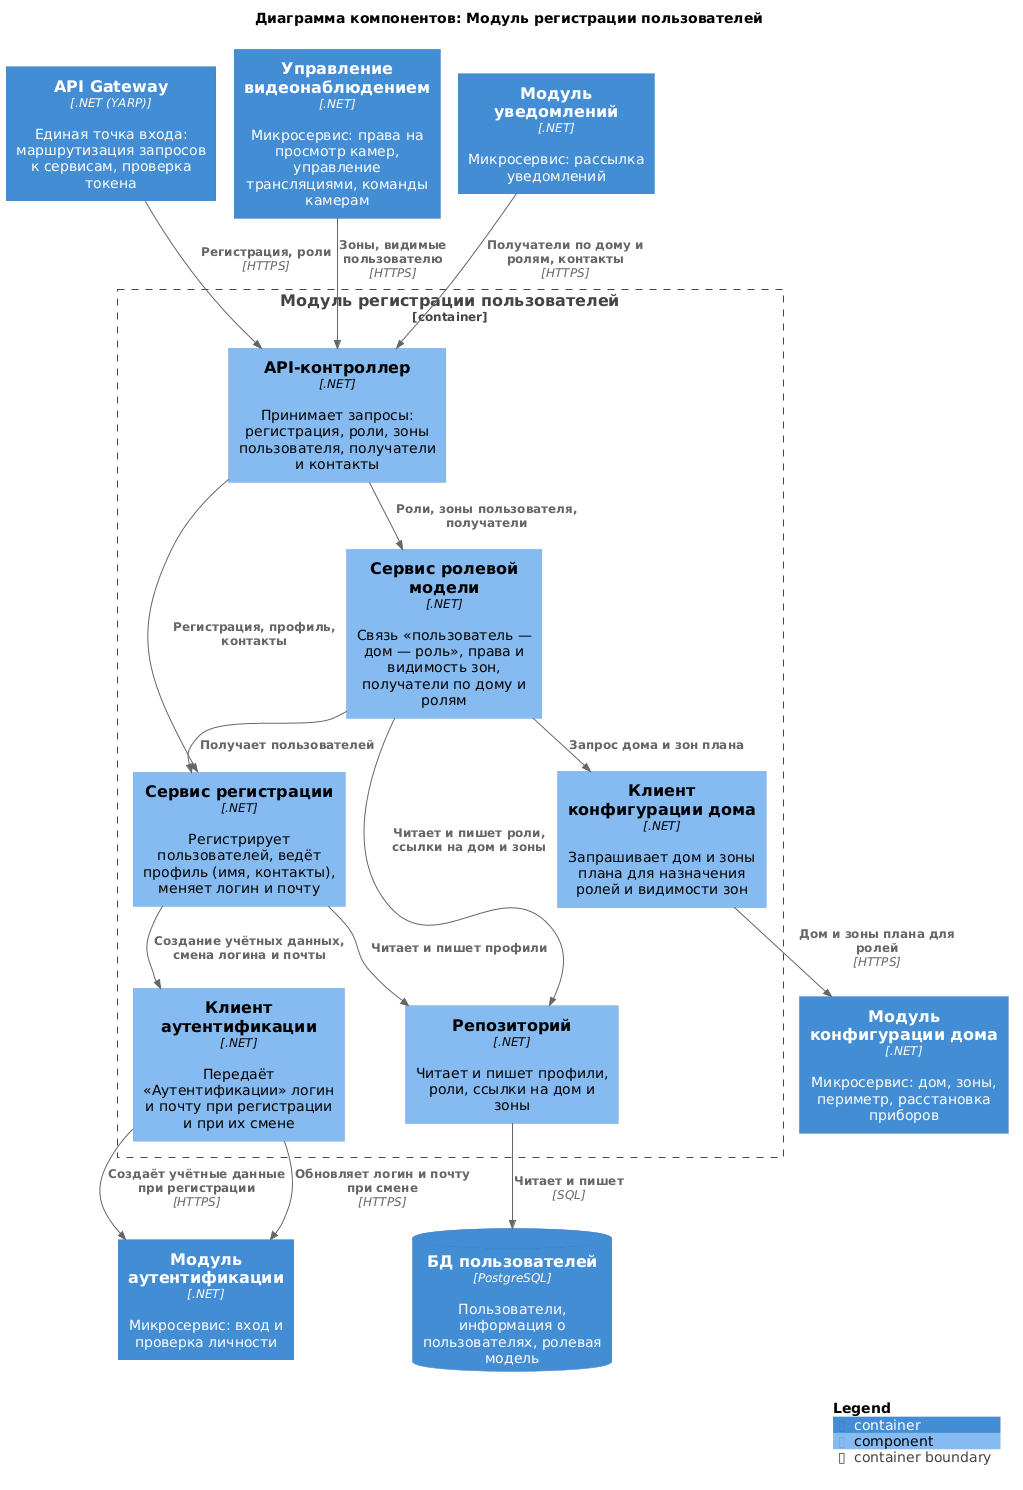

The diagram above was rendered by PlantUML. Its source (embedded in the PNG):
@startuml users
!include <C4/C4_Component>

title Диаграмма компонентов: Модуль регистрации пользователей

Container(Gateway, "API Gateway", ".NET (YARP)", "Единая точка входа: маршрутизация запросов к сервисам, проверка токена")
Container(VideoControl, "Управление видеонаблюдением", ".NET", "Микросервис: права на просмотр камер, управление трансляциями, команды камерам")
Container(Notification, "Модуль уведомлений", ".NET", "Микросервис: рассылка уведомлений")
Container(Authentication, "Модуль аутентификации", ".NET", "Микросервис: вход и проверка личности")
Container(HouseConfigurator, "Модуль конфигурации дома", ".NET", "Микросервис: дом, зоны, периметр, расстановка приборов")
ContainerDb(dbUsers, "БД пользователей", "PostgreSQL", "Пользователи, информация о пользователях, ролевая модель")

Container_Boundary(Users, "Модуль регистрации пользователей") {
    Component(api, "API-контроллер", ".NET", "Принимает запросы: регистрация, роли, зоны пользователя, получатели и контакты")
    Component(registration, "Сервис регистрации", ".NET", "Регистрирует пользователей, ведёт профиль (имя, контакты), меняет логин и почту")
    Component(roles, "Сервис ролевой модели", ".NET", "Связь «пользователь — дом — роль», права и видимость зон, получатели по дому и ролям")
    Component(authClient, "Клиент аутентификации", ".NET", "Передаёт «Аутентификации» логин и почту при регистрации и при их смене")
    Component(houseClient, "Клиент конфигурации дома", ".NET", "Запрашивает дом и зоны плана для назначения ролей и видимости зон")
    Component(repo, "Репозиторий", ".NET", "Читает и пишет профили, роли, ссылки на дом и зоны")
}

Rel(Gateway, api, "Регистрация, роли", "HTTPS")
Rel(VideoControl, api, "Зоны, видимые пользователю", "HTTPS")
Rel(Notification, api, "Получатели по дому и ролям, контакты", "HTTPS")

Rel(api, registration, "Регистрация, профиль, контакты")
Rel(api, roles, "Роли, зоны пользователя, получатели")
Rel(roles, registration, "Получает пользователей")
Rel(registration, authClient, "Создание учётных данных, смена логина и почты")
Rel(registration, repo, "Читает и пишет профили")
Rel(roles, repo, "Читает и пишет роли, ссылки на дом и зоны")

Rel(roles, houseClient, "Запрос дома и зон плана")
Rel(houseClient, HouseConfigurator, "Дом и зоны плана для ролей", "HTTPS")
Rel(authClient, Authentication, "Создаёт учётные данные при регистрации", "HTTPS")
Rel(authClient, Authentication, "Обновляет логин и почту при смене", "HTTPS")
Rel(repo, dbUsers, "Читает и пишет", "SQL")

SHOW_LEGEND()
@enduml